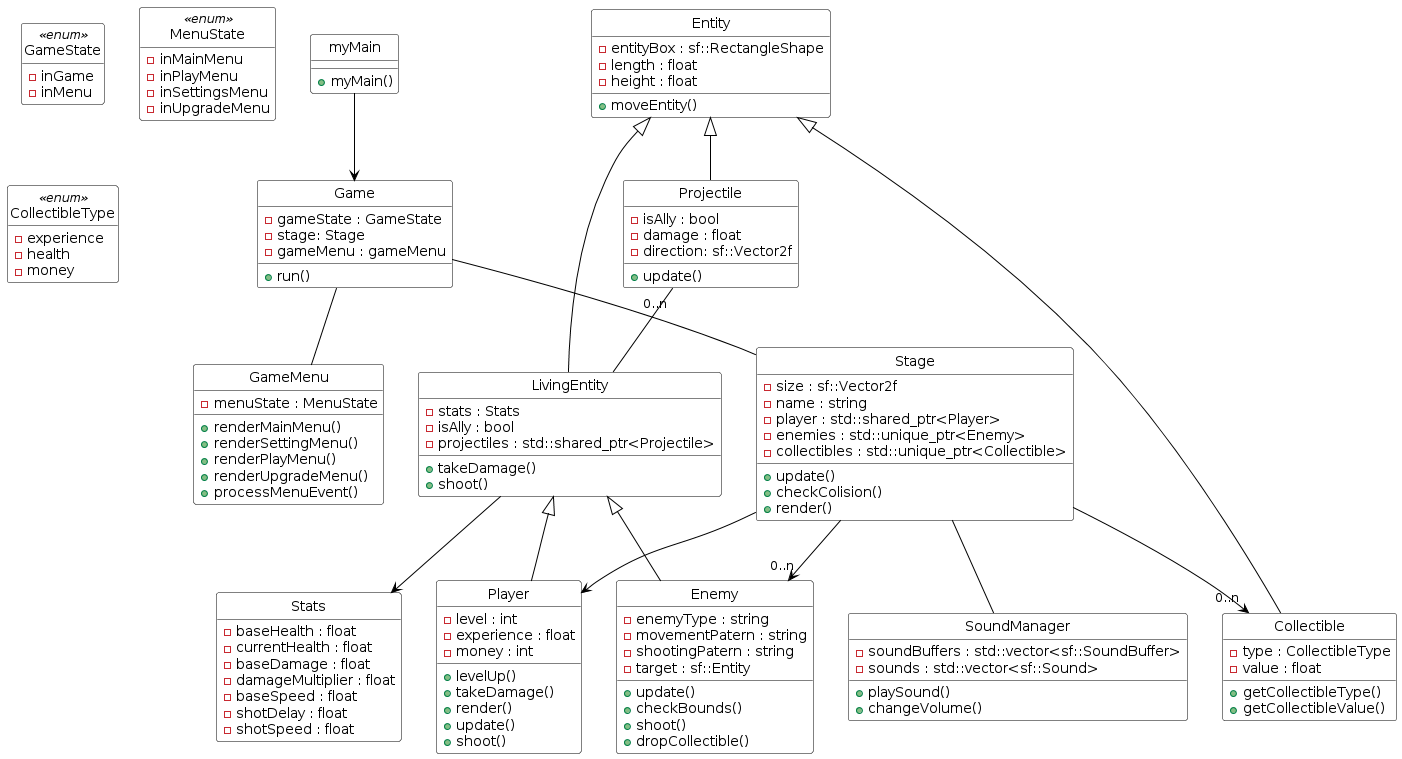

The diagram above was rendered by PlantUML. Its source (embedded in the PNG):
@startuml
hide empty methods
hide circle
skinparam class {
  BackgroundColor White
  ArrowColor Black
  BorderColor Black
}

class myMain {
 + myMain()
}

class Game {
 - gameState : GameState
 - stage: Stage
 - gameMenu : gameMenu
 + run()
}

enum GameState <<enum>> {
 - inGame
 - inMenu
}

class GameMenu {
 - menuState : MenuState
 + renderMainMenu()
 + renderSettingMenu()
 + renderPlayMenu()
 + renderUpgradeMenu()
 + processMenuEvent()
}

enum MenuState <<enum>> {
 - inMainMenu
 - inPlayMenu
 - inSettingsMenu
 - inUpgradeMenu
}

class Stage {
 - size : sf::Vector2f
 - name : string
 - player : std::shared_ptr<Player>
 - enemies : std::unique_ptr<Enemy>
 - collectibles : std::unique_ptr<Collectible>
 + update()
 + checkColision()
 + render()
}

class Entity {
 - entityBox : sf::RectangleShape
 - length : float
 - height : float
 + moveEntity()
}

class Stats {
 - baseHealth : float
 - currentHealth : float
 - baseDamage : float
 - damageMultiplier : float
 - baseSpeed : float
 - shotDelay : float
 - shotSpeed : float
}

class Player {
 - level : int
 - experience : float
 - money : int
 + levelUp()
 + takeDamage()
 + render()
 + update()
 + shoot()
}

class Enemy {
 - enemyType : string
 - movementPatern : string
 - shootingPatern : string
 - target : sf::Entity
 + update()
 + checkBounds()
 + shoot()
 + dropCollectible()
}

class Projectile {
 - isAlly : bool
 - damage : float
 - direction: sf::Vector2f
 + update()
}

class Collectible {
 - type : CollectibleType
 - value : float
 + getCollectibleType()
 + getCollectibleValue()
}

enum CollectibleType <<enum>> {
 - experience
 - health
 - money
}

class LivingEntity {
 - stats : Stats
 - isAlly : bool
 - projectiles : std::shared_ptr<Projectile>
 + takeDamage()
 + shoot()
}

class SoundManager {
 - soundBuffers : std::vector<sf::SoundBuffer>
 - sounds : std::vector<sf::Sound>
 + playSound()
 + changeVolume()
}



'Liens entre les classes'

myMain --> Game

Game -- Stage
Game -- GameMenu

Entity <|-- LivingEntity
Entity <|-- Projectile
Entity <|-- Collectible

LivingEntity <|-- Player
LivingEntity <|-- Enemy

Stage --> Player
Stage --> "0..n" Enemy
Stage --> "0..n" Collectible
Stage -- SoundManager

Projectile "0..n" -- LivingEntity

LivingEntity --> Stats
@enduml